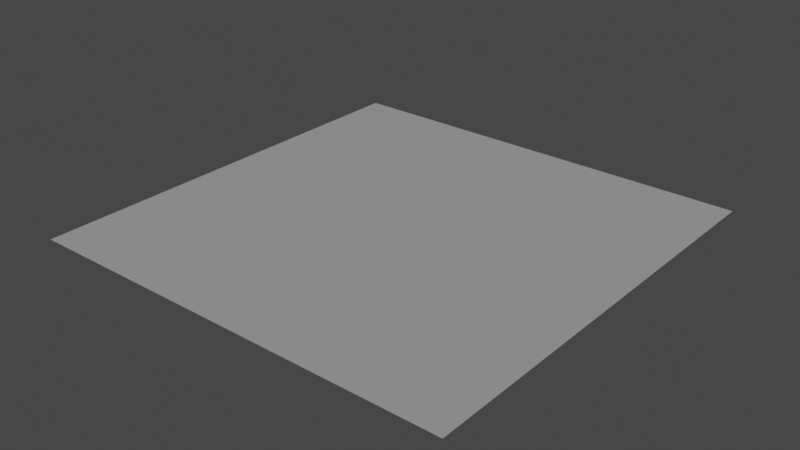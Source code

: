 # Source: testenv.blend  (saved by Blender 3.6.11; exported with 4.5.12 LTS)
import bpy
from mathutils import Matrix  # noqa: F401  (used for matrix-valued properties, if any)

bpy.ops.wm.read_factory_settings(use_empty=True)
scene = bpy.context.scene
scene.name = 'Scene'
col_player_start = bpy.data.collections.new('player_start')  # instanced only; not linked into the scene

# ---- world
world_world = bpy.data.worlds.new('World'); scene.world = world_world
world_world.use_nodes = True; world_world.node_tree.nodes.clear()
_N = world_world.node_tree.nodes; _L = world_world.node_tree.links
n0 = _N.new('ShaderNodeOutputWorld'); n0.name = 'World Output'; n0.location = (300, 300)
n1 = _N.new('ShaderNodeBackground'); n1.name = 'Background'; n1.location = (10, 300)
n1.inputs[0].default_value = (0.05088, 0.05088, 0.05088, 1.0)
_L.new(n1.outputs[0], n0.inputs[0])
n0.is_active_output = True
world_world.color = (0.05088, 0.05088, 0.05088)
world_world.use_sun_shadow = False
world_world.sun_shadow_jitter_overblur = 0.0

# ---- lights
light_sun = bpy.data.lights.new('Sun', 'SUN')
light_sun.transmission_factor = 0.0
light_sun.energy = 1.0

# ---- meshes
me_plane = bpy.data.meshes.new('Plane')
me_plane.from_pydata([(-10.0, -10.0, 0.0), (10.0, -10.0, 0.0), (-10.0, 10.0, 0.0), (10.0, 10.0, 0.0)], [], [(0, 1, 3, 2)])
_uv = me_plane.uv_layers.new(name='UVMap')
_uv.uv.foreach_set('vector', [0.0, 0.0, 1.0, 0.0, 1.0, 1.0, 0.0, 1.0])
me_plane.update()

# ---- objects
ob_plane = bpy.data.objects.new('Plane', me_plane)
ob_player_start = bpy.data.objects.new('player_start', None)
ob_sun = bpy.data.objects.new('Sun', light_sun)

# ---- transforms, parenting, visibility, modifiers, constraints
ob_plane.location = (0.0, 0.0, 0.0)
ob_player_start.location = (0.0, 0.0, 0.955)
ob_player_start.instance_type = 'COLLECTION'
ob_sun.location = (11.2, 0.0, 11.59)
ob_sun.rotation_euler = (0.0, 0.7854, 0.0)
ob_player_start.instance_collection = col_player_start

# ---- collection membership
scene.collection.objects.link(ob_plane)
scene.collection.objects.link(ob_player_start)
scene.collection.objects.link(ob_sun)

# ---- scene / render settings (as saved in the file)
scene.frame_start = 1; scene.frame_end = 250; scene.frame_set(1)
scene.render.engine = 'BLENDER_EEVEE_NEXT'
scene.cycles.sampling_pattern = 'TABULATED_SOBOL'
scene.view_settings.view_transform = 'Filmic'
bpy.context.view_layer.update()

# ---- added for rendering (the .blend has no active camera): camera
cam_auto = bpy.data.cameras.new('AutoCamera')
cam_auto.lens = 50.0
cam_auto.sensor_width = 36.0
cam_auto.clip_end = 1000.0
ob_auto_camera = bpy.data.objects.new('AutoCamera', cam_auto)
scene.collection.objects.link(ob_auto_camera)
ob_auto_camera.location = (26.1693, -31.4032, 20.9354)
ob_auto_camera.rotation_euler = (1.09748, -7.21219e-08, 0.694738)
scene.camera = ob_auto_camera
bpy.context.view_layer.update()

